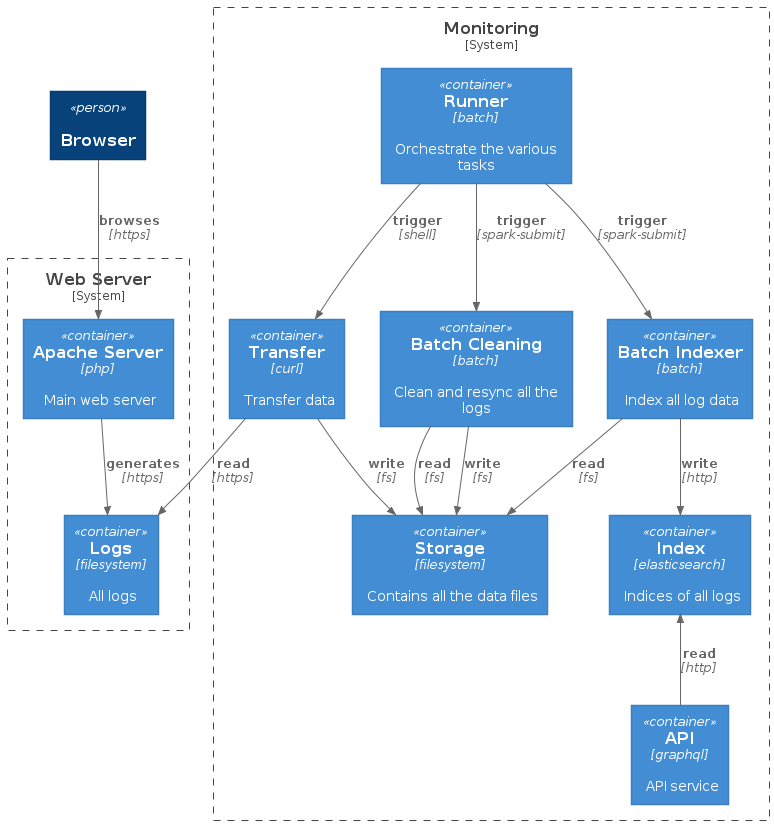

The diagram above was rendered by PlantUML. Its source (embedded in the PNG):
@startuml architecture
!include https://raw.githubusercontent.com/plantuml-stdlib/C4-PlantUML/master/C4_Container.puml

!define DEVICONS https://raw.githubusercontent.com/tupadr3/plantuml-icon-font-sprites/master/devicons
!define FONTAWESOME https://raw.githubusercontent.com/tupadr3/plantuml-icon-font-sprites/master/font-awesome-5

Person(admin, "Browser", $sprite="user")
System_Boundary(webserver, "Web Server") {
    Container(apache, "Apache Server", "php", $descr="Main web server")
    Container(logs, "Logs", "filesystem", $descr="All logs")
    Rel(apache, logs, "generates", "https")
    Rel(admin, apache, "browses", "https")
}

System_Boundary(monitoring, "Monitoring") {
    Container(runner, "Runner", "batch", $descr="Orchestrate the various tasks")
    Container(curl, "Transfer", "curl", $descr="Transfer data")
    Container(storage, "Storage", "filesystem", $descr="Contains all the data files")
    Container(es, "Index", "elasticsearch", $descr="Indices of all logs")
    Container(clean, "Batch Cleaning", "batch", $descr="Clean and resync all the logs")
    Container(indexer, "Batch Indexer", "batch", $descr="Index all log data")
    Container(api, "API", "graphql", $descr="API service")
    Rel(runner, curl, "trigger", "shell")
    Rel(runner, clean, "trigger", "spark-submit")
    Rel(runner, indexer, "trigger", "spark-submit")
    Rel(curl, logs, "read", "https")
    Rel(curl, storage, "write", "fs")
    Rel(clean, storage, "write", "fs")
    Rel(clean, storage, "read", "fs")
    Rel(indexer, storage, "read", "fs")
    Rel(indexer, es, "write", "http")
    Rel_U(api, es, "read", "http")
}

@enduml